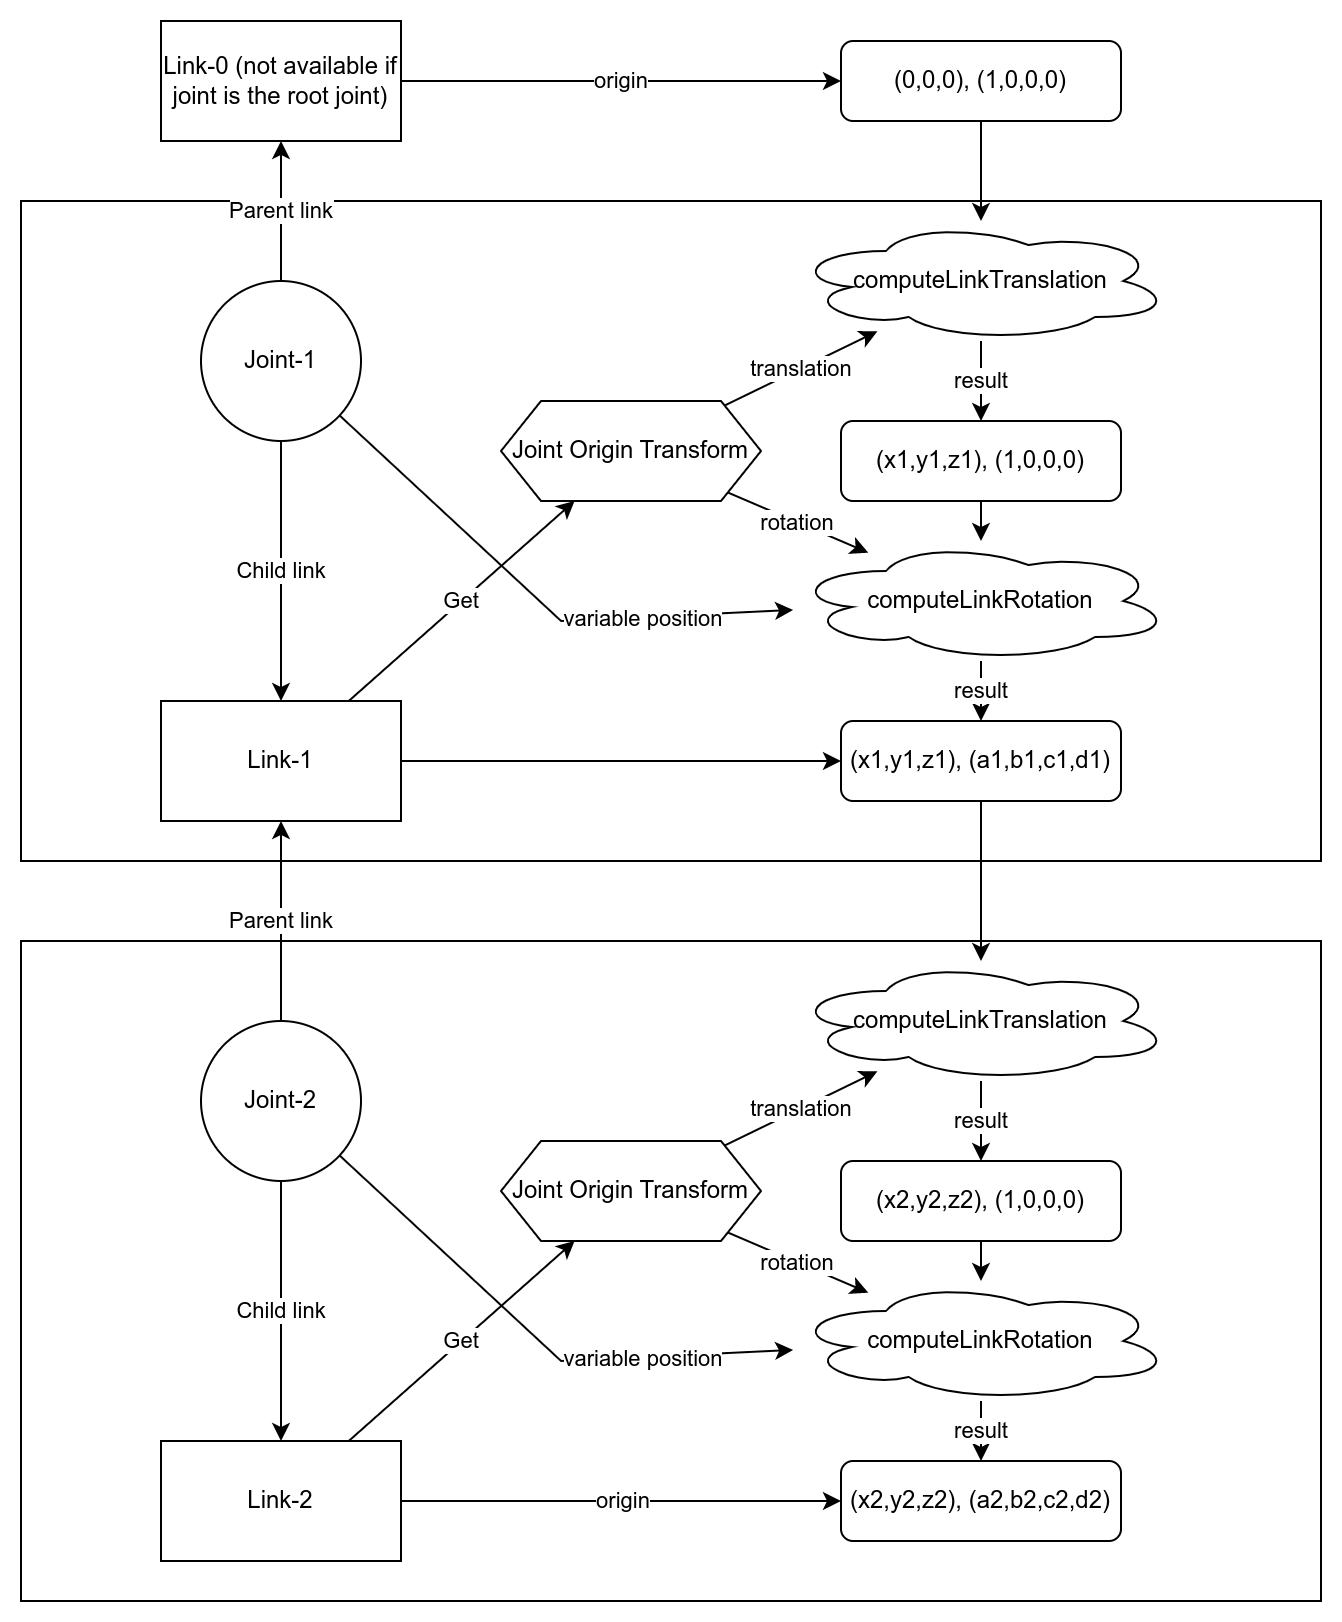

The diagram above was exported from draw.io. Its source (the exported page's mxGraphModel, read from the mxfile embedded in the PNG):
<mxGraphModel dx="1562" dy="876" grid="1" gridSize="10" guides="1" tooltips="1" connect="1" arrows="1" fold="1" page="1" pageScale="1" pageWidth="1600" pageHeight="900" math="0" shadow="0">
  <root>
    <mxCell id="0" />
    <mxCell id="1" parent="0" />
    <mxCell id="9nitJ46atm8rBm1QvvTw-2" value="(0,0,0), (1,0,0,0)" style="rounded=1;whiteSpace=wrap;html=1;" vertex="1" parent="1">
      <mxGeometry x="910" y="40" width="140" height="40" as="geometry" />
    </mxCell>
    <mxCell id="9nitJ46atm8rBm1QvvTw-21" value="Link-0 (not available if joint is the root joint)" style="rounded=0;whiteSpace=wrap;html=1;" vertex="1" parent="1">
      <mxGeometry x="570" y="30" width="120" height="60" as="geometry" />
    </mxCell>
    <mxCell id="9nitJ46atm8rBm1QvvTw-23" value="origin" style="endArrow=classic;html=1;rounded=0;" edge="1" parent="1" source="9nitJ46atm8rBm1QvvTw-21" target="9nitJ46atm8rBm1QvvTw-2">
      <mxGeometry width="50" height="50" relative="1" as="geometry">
        <mxPoint x="750" y="350" as="sourcePoint" />
        <mxPoint x="800" y="300" as="targetPoint" />
      </mxGeometry>
    </mxCell>
    <mxCell id="9nitJ46atm8rBm1QvvTw-28" value="" style="group" vertex="1" connectable="0" parent="1">
      <mxGeometry x="500" y="120" width="650" height="330" as="geometry" />
    </mxCell>
    <mxCell id="9nitJ46atm8rBm1QvvTw-1" value="" style="rounded=0;whiteSpace=wrap;html=1;" vertex="1" parent="9nitJ46atm8rBm1QvvTw-28">
      <mxGeometry width="650" height="330" as="geometry" />
    </mxCell>
    <mxCell id="9nitJ46atm8rBm1QvvTw-3" value="Joint-1" style="ellipse;whiteSpace=wrap;html=1;" vertex="1" parent="9nitJ46atm8rBm1QvvTw-28">
      <mxGeometry x="90" y="40" width="80" height="80" as="geometry" />
    </mxCell>
    <mxCell id="9nitJ46atm8rBm1QvvTw-5" value="(x1,y1,z1), (1,0,0,0)" style="rounded=1;whiteSpace=wrap;html=1;" vertex="1" parent="9nitJ46atm8rBm1QvvTw-28">
      <mxGeometry x="410" y="110" width="140" height="40" as="geometry" />
    </mxCell>
    <mxCell id="9nitJ46atm8rBm1QvvTw-6" value="Link-1" style="rounded=0;whiteSpace=wrap;html=1;" vertex="1" parent="9nitJ46atm8rBm1QvvTw-28">
      <mxGeometry x="70" y="250" width="120" height="60" as="geometry" />
    </mxCell>
    <mxCell id="9nitJ46atm8rBm1QvvTw-7" value="Child link" style="endArrow=classic;html=1;rounded=0;" edge="1" parent="9nitJ46atm8rBm1QvvTw-28" source="9nitJ46atm8rBm1QvvTw-3" target="9nitJ46atm8rBm1QvvTw-6">
      <mxGeometry width="50" height="50" relative="1" as="geometry">
        <mxPoint x="250" y="240" as="sourcePoint" />
        <mxPoint x="300" y="190" as="targetPoint" />
      </mxGeometry>
    </mxCell>
    <mxCell id="9nitJ46atm8rBm1QvvTw-8" value="Joint Origin Transform" style="shape=hexagon;perimeter=hexagonPerimeter2;whiteSpace=wrap;html=1;fixedSize=1;" vertex="1" parent="9nitJ46atm8rBm1QvvTw-28">
      <mxGeometry x="240" y="100" width="130" height="50" as="geometry" />
    </mxCell>
    <mxCell id="9nitJ46atm8rBm1QvvTw-9" value="Get" style="endArrow=classic;html=1;rounded=0;" edge="1" parent="9nitJ46atm8rBm1QvvTw-28" source="9nitJ46atm8rBm1QvvTw-6" target="9nitJ46atm8rBm1QvvTw-8">
      <mxGeometry width="50" height="50" relative="1" as="geometry">
        <mxPoint x="250" y="240" as="sourcePoint" />
        <mxPoint x="300" y="190" as="targetPoint" />
      </mxGeometry>
    </mxCell>
    <mxCell id="9nitJ46atm8rBm1QvvTw-10" value="computeLinkTranslation" style="ellipse;shape=cloud;whiteSpace=wrap;html=1;" vertex="1" parent="9nitJ46atm8rBm1QvvTw-28">
      <mxGeometry x="385" y="10" width="190" height="60" as="geometry" />
    </mxCell>
    <mxCell id="9nitJ46atm8rBm1QvvTw-11" value="translation" style="endArrow=classic;html=1;rounded=0;" edge="1" parent="9nitJ46atm8rBm1QvvTw-28" source="9nitJ46atm8rBm1QvvTw-8" target="9nitJ46atm8rBm1QvvTw-10">
      <mxGeometry width="50" height="50" relative="1" as="geometry">
        <mxPoint x="250" y="240" as="sourcePoint" />
        <mxPoint x="300" y="190" as="targetPoint" />
      </mxGeometry>
    </mxCell>
    <mxCell id="9nitJ46atm8rBm1QvvTw-13" value="result" style="endArrow=classic;html=1;rounded=0;" edge="1" parent="9nitJ46atm8rBm1QvvTw-28" source="9nitJ46atm8rBm1QvvTw-10" target="9nitJ46atm8rBm1QvvTw-5">
      <mxGeometry width="50" height="50" relative="1" as="geometry">
        <mxPoint x="250" y="240" as="sourcePoint" />
        <mxPoint x="300" y="190" as="targetPoint" />
      </mxGeometry>
    </mxCell>
    <mxCell id="9nitJ46atm8rBm1QvvTw-16" value="computeLinkRotation" style="ellipse;shape=cloud;whiteSpace=wrap;html=1;" vertex="1" parent="9nitJ46atm8rBm1QvvTw-28">
      <mxGeometry x="385" y="170" width="190" height="60" as="geometry" />
    </mxCell>
    <mxCell id="9nitJ46atm8rBm1QvvTw-18" value="" style="endArrow=classic;html=1;rounded=0;" edge="1" parent="9nitJ46atm8rBm1QvvTw-28" source="9nitJ46atm8rBm1QvvTw-5" target="9nitJ46atm8rBm1QvvTw-16">
      <mxGeometry width="50" height="50" relative="1" as="geometry">
        <mxPoint x="250" y="240" as="sourcePoint" />
        <mxPoint x="300" y="190" as="targetPoint" />
      </mxGeometry>
    </mxCell>
    <mxCell id="9nitJ46atm8rBm1QvvTw-19" value="rotation" style="endArrow=classic;html=1;rounded=0;" edge="1" parent="9nitJ46atm8rBm1QvvTw-28" source="9nitJ46atm8rBm1QvvTw-8" target="9nitJ46atm8rBm1QvvTw-16">
      <mxGeometry width="50" height="50" relative="1" as="geometry">
        <mxPoint x="250" y="240" as="sourcePoint" />
        <mxPoint x="300" y="190" as="targetPoint" />
      </mxGeometry>
    </mxCell>
    <mxCell id="9nitJ46atm8rBm1QvvTw-20" value="" style="endArrow=classic;html=1;rounded=0;" edge="1" parent="9nitJ46atm8rBm1QvvTw-28" source="9nitJ46atm8rBm1QvvTw-3" target="9nitJ46atm8rBm1QvvTw-16">
      <mxGeometry width="50" height="50" relative="1" as="geometry">
        <mxPoint x="250" y="240" as="sourcePoint" />
        <mxPoint x="300" y="190" as="targetPoint" />
        <Array as="points">
          <mxPoint x="270" y="210" />
        </Array>
      </mxGeometry>
    </mxCell>
    <mxCell id="9nitJ46atm8rBm1QvvTw-24" value="variable position" style="edgeLabel;html=1;align=center;verticalAlign=middle;resizable=0;points=[];" vertex="1" connectable="0" parent="9nitJ46atm8rBm1QvvTw-20">
      <mxGeometry x="0.3896" relative="1" as="geometry">
        <mxPoint x="6" as="offset" />
      </mxGeometry>
    </mxCell>
    <mxCell id="9nitJ46atm8rBm1QvvTw-25" value="(x1,y1,z1), (a1,b1,c1,d1)" style="rounded=1;whiteSpace=wrap;html=1;" vertex="1" parent="9nitJ46atm8rBm1QvvTw-28">
      <mxGeometry x="410" y="260" width="140" height="40" as="geometry" />
    </mxCell>
    <mxCell id="9nitJ46atm8rBm1QvvTw-26" value="result" style="endArrow=classic;html=1;rounded=0;" edge="1" parent="9nitJ46atm8rBm1QvvTw-28" source="9nitJ46atm8rBm1QvvTw-16" target="9nitJ46atm8rBm1QvvTw-25">
      <mxGeometry width="50" height="50" relative="1" as="geometry">
        <mxPoint x="250" y="230" as="sourcePoint" />
        <mxPoint x="300" y="180" as="targetPoint" />
      </mxGeometry>
    </mxCell>
    <mxCell id="9nitJ46atm8rBm1QvvTw-27" value="" style="endArrow=classic;html=1;rounded=0;" edge="1" parent="9nitJ46atm8rBm1QvvTw-28" source="9nitJ46atm8rBm1QvvTw-6" target="9nitJ46atm8rBm1QvvTw-25">
      <mxGeometry width="50" height="50" relative="1" as="geometry">
        <mxPoint x="250" y="230" as="sourcePoint" />
        <mxPoint x="300" y="180" as="targetPoint" />
      </mxGeometry>
    </mxCell>
    <mxCell id="9nitJ46atm8rBm1QvvTw-29" value="" style="group" vertex="1" connectable="0" parent="1">
      <mxGeometry x="500" y="490" width="650" height="330" as="geometry" />
    </mxCell>
    <mxCell id="9nitJ46atm8rBm1QvvTw-30" value="" style="rounded=0;whiteSpace=wrap;html=1;" vertex="1" parent="9nitJ46atm8rBm1QvvTw-29">
      <mxGeometry width="650" height="330" as="geometry" />
    </mxCell>
    <mxCell id="9nitJ46atm8rBm1QvvTw-31" value="Joint-2" style="ellipse;whiteSpace=wrap;html=1;" vertex="1" parent="9nitJ46atm8rBm1QvvTw-29">
      <mxGeometry x="90" y="40" width="80" height="80" as="geometry" />
    </mxCell>
    <mxCell id="9nitJ46atm8rBm1QvvTw-32" value="(x2,y2,z2), (1,0,0,0)" style="rounded=1;whiteSpace=wrap;html=1;" vertex="1" parent="9nitJ46atm8rBm1QvvTw-29">
      <mxGeometry x="410" y="110" width="140" height="40" as="geometry" />
    </mxCell>
    <mxCell id="9nitJ46atm8rBm1QvvTw-33" value="Link-2" style="rounded=0;whiteSpace=wrap;html=1;" vertex="1" parent="9nitJ46atm8rBm1QvvTw-29">
      <mxGeometry x="70" y="250" width="120" height="60" as="geometry" />
    </mxCell>
    <mxCell id="9nitJ46atm8rBm1QvvTw-34" value="Child link" style="endArrow=classic;html=1;rounded=0;" edge="1" parent="9nitJ46atm8rBm1QvvTw-29" source="9nitJ46atm8rBm1QvvTw-31" target="9nitJ46atm8rBm1QvvTw-33">
      <mxGeometry width="50" height="50" relative="1" as="geometry">
        <mxPoint x="250" y="240" as="sourcePoint" />
        <mxPoint x="300" y="190" as="targetPoint" />
      </mxGeometry>
    </mxCell>
    <mxCell id="9nitJ46atm8rBm1QvvTw-35" value="Joint Origin Transform" style="shape=hexagon;perimeter=hexagonPerimeter2;whiteSpace=wrap;html=1;fixedSize=1;" vertex="1" parent="9nitJ46atm8rBm1QvvTw-29">
      <mxGeometry x="240" y="100" width="130" height="50" as="geometry" />
    </mxCell>
    <mxCell id="9nitJ46atm8rBm1QvvTw-36" value="Get" style="endArrow=classic;html=1;rounded=0;" edge="1" parent="9nitJ46atm8rBm1QvvTw-29" source="9nitJ46atm8rBm1QvvTw-33" target="9nitJ46atm8rBm1QvvTw-35">
      <mxGeometry width="50" height="50" relative="1" as="geometry">
        <mxPoint x="250" y="240" as="sourcePoint" />
        <mxPoint x="300" y="190" as="targetPoint" />
      </mxGeometry>
    </mxCell>
    <mxCell id="9nitJ46atm8rBm1QvvTw-37" value="computeLinkTranslation" style="ellipse;shape=cloud;whiteSpace=wrap;html=1;" vertex="1" parent="9nitJ46atm8rBm1QvvTw-29">
      <mxGeometry x="385" y="10" width="190" height="60" as="geometry" />
    </mxCell>
    <mxCell id="9nitJ46atm8rBm1QvvTw-38" value="translation" style="endArrow=classic;html=1;rounded=0;" edge="1" parent="9nitJ46atm8rBm1QvvTw-29" source="9nitJ46atm8rBm1QvvTw-35" target="9nitJ46atm8rBm1QvvTw-37">
      <mxGeometry width="50" height="50" relative="1" as="geometry">
        <mxPoint x="250" y="240" as="sourcePoint" />
        <mxPoint x="300" y="190" as="targetPoint" />
      </mxGeometry>
    </mxCell>
    <mxCell id="9nitJ46atm8rBm1QvvTw-39" value="result" style="endArrow=classic;html=1;rounded=0;" edge="1" parent="9nitJ46atm8rBm1QvvTw-29" source="9nitJ46atm8rBm1QvvTw-37" target="9nitJ46atm8rBm1QvvTw-32">
      <mxGeometry width="50" height="50" relative="1" as="geometry">
        <mxPoint x="250" y="240" as="sourcePoint" />
        <mxPoint x="300" y="190" as="targetPoint" />
      </mxGeometry>
    </mxCell>
    <mxCell id="9nitJ46atm8rBm1QvvTw-40" value="computeLinkRotation" style="ellipse;shape=cloud;whiteSpace=wrap;html=1;" vertex="1" parent="9nitJ46atm8rBm1QvvTw-29">
      <mxGeometry x="385" y="170" width="190" height="60" as="geometry" />
    </mxCell>
    <mxCell id="9nitJ46atm8rBm1QvvTw-41" value="" style="endArrow=classic;html=1;rounded=0;" edge="1" parent="9nitJ46atm8rBm1QvvTw-29" source="9nitJ46atm8rBm1QvvTw-32" target="9nitJ46atm8rBm1QvvTw-40">
      <mxGeometry width="50" height="50" relative="1" as="geometry">
        <mxPoint x="250" y="240" as="sourcePoint" />
        <mxPoint x="300" y="190" as="targetPoint" />
      </mxGeometry>
    </mxCell>
    <mxCell id="9nitJ46atm8rBm1QvvTw-42" value="rotation" style="endArrow=classic;html=1;rounded=0;" edge="1" parent="9nitJ46atm8rBm1QvvTw-29" source="9nitJ46atm8rBm1QvvTw-35" target="9nitJ46atm8rBm1QvvTw-40">
      <mxGeometry width="50" height="50" relative="1" as="geometry">
        <mxPoint x="250" y="240" as="sourcePoint" />
        <mxPoint x="300" y="190" as="targetPoint" />
      </mxGeometry>
    </mxCell>
    <mxCell id="9nitJ46atm8rBm1QvvTw-43" value="" style="endArrow=classic;html=1;rounded=0;" edge="1" parent="9nitJ46atm8rBm1QvvTw-29" source="9nitJ46atm8rBm1QvvTw-31" target="9nitJ46atm8rBm1QvvTw-40">
      <mxGeometry width="50" height="50" relative="1" as="geometry">
        <mxPoint x="250" y="240" as="sourcePoint" />
        <mxPoint x="300" y="190" as="targetPoint" />
        <Array as="points">
          <mxPoint x="270" y="210" />
        </Array>
      </mxGeometry>
    </mxCell>
    <mxCell id="9nitJ46atm8rBm1QvvTw-44" value="variable position" style="edgeLabel;html=1;align=center;verticalAlign=middle;resizable=0;points=[];" vertex="1" connectable="0" parent="9nitJ46atm8rBm1QvvTw-43">
      <mxGeometry x="0.3896" relative="1" as="geometry">
        <mxPoint x="6" as="offset" />
      </mxGeometry>
    </mxCell>
    <mxCell id="9nitJ46atm8rBm1QvvTw-45" value="(x2,y2,z2), (a2,b2,c2,d2)" style="rounded=1;whiteSpace=wrap;html=1;" vertex="1" parent="9nitJ46atm8rBm1QvvTw-29">
      <mxGeometry x="410" y="260" width="140" height="40" as="geometry" />
    </mxCell>
    <mxCell id="9nitJ46atm8rBm1QvvTw-46" value="result" style="endArrow=classic;html=1;rounded=0;" edge="1" parent="9nitJ46atm8rBm1QvvTw-29" source="9nitJ46atm8rBm1QvvTw-40" target="9nitJ46atm8rBm1QvvTw-45">
      <mxGeometry width="50" height="50" relative="1" as="geometry">
        <mxPoint x="250" y="230" as="sourcePoint" />
        <mxPoint x="300" y="180" as="targetPoint" />
      </mxGeometry>
    </mxCell>
    <mxCell id="9nitJ46atm8rBm1QvvTw-47" value="" style="endArrow=classic;html=1;rounded=0;" edge="1" parent="9nitJ46atm8rBm1QvvTw-29" source="9nitJ46atm8rBm1QvvTw-33" target="9nitJ46atm8rBm1QvvTw-45">
      <mxGeometry width="50" height="50" relative="1" as="geometry">
        <mxPoint x="250" y="230" as="sourcePoint" />
        <mxPoint x="300" y="180" as="targetPoint" />
      </mxGeometry>
    </mxCell>
    <mxCell id="9nitJ46atm8rBm1QvvTw-50" value="origin" style="edgeLabel;html=1;align=center;verticalAlign=middle;resizable=0;points=[];" vertex="1" connectable="0" parent="9nitJ46atm8rBm1QvvTw-47">
      <mxGeometry x="0.0018" y="1" relative="1" as="geometry">
        <mxPoint as="offset" />
      </mxGeometry>
    </mxCell>
    <mxCell id="9nitJ46atm8rBm1QvvTw-48" value="Parent link" style="endArrow=classic;html=1;rounded=0;" edge="1" parent="1" source="9nitJ46atm8rBm1QvvTw-31" target="9nitJ46atm8rBm1QvvTw-6">
      <mxGeometry width="50" height="50" relative="1" as="geometry">
        <mxPoint x="770" y="430" as="sourcePoint" />
        <mxPoint x="820" y="380" as="targetPoint" />
      </mxGeometry>
    </mxCell>
    <mxCell id="9nitJ46atm8rBm1QvvTw-22" value="Parent link" style="endArrow=classic;html=1;rounded=0;" edge="1" parent="1" source="9nitJ46atm8rBm1QvvTw-3" target="9nitJ46atm8rBm1QvvTw-21">
      <mxGeometry width="50" height="50" relative="1" as="geometry">
        <mxPoint x="750" y="360" as="sourcePoint" />
        <mxPoint x="800" y="310" as="targetPoint" />
      </mxGeometry>
    </mxCell>
    <mxCell id="9nitJ46atm8rBm1QvvTw-12" value="" style="endArrow=classic;html=1;rounded=0;" edge="1" parent="1" source="9nitJ46atm8rBm1QvvTw-2" target="9nitJ46atm8rBm1QvvTw-10">
      <mxGeometry width="50" height="50" relative="1" as="geometry">
        <mxPoint x="750" y="360" as="sourcePoint" />
        <mxPoint x="800" y="310" as="targetPoint" />
      </mxGeometry>
    </mxCell>
    <mxCell id="9nitJ46atm8rBm1QvvTw-49" value="" style="endArrow=classic;html=1;rounded=0;" edge="1" parent="1" source="9nitJ46atm8rBm1QvvTw-25" target="9nitJ46atm8rBm1QvvTw-37">
      <mxGeometry width="50" height="50" relative="1" as="geometry">
        <mxPoint x="770" y="430" as="sourcePoint" />
        <mxPoint x="820" y="380" as="targetPoint" />
      </mxGeometry>
    </mxCell>
  </root>
</mxGraphModel>